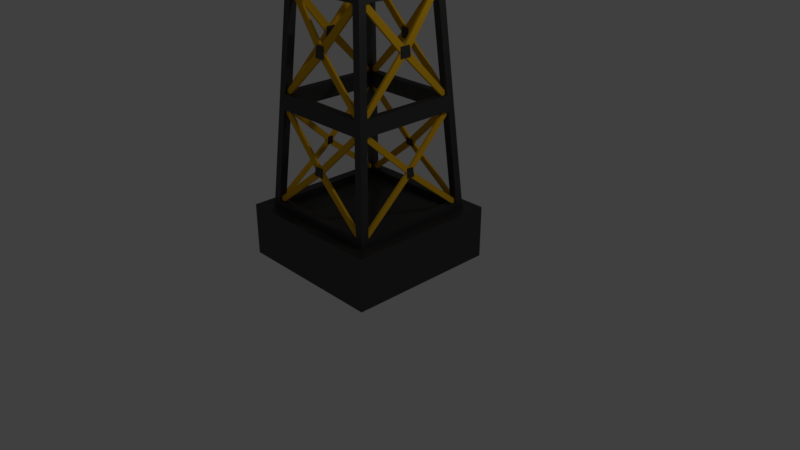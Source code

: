 # Source: radio_mast.blend  (saved by Blender 2.78.0; exported with 4.5.12 LTS)
import bpy
from mathutils import Matrix  # noqa: F401  (used for matrix-valued properties, if any)

bpy.ops.wm.read_factory_settings(use_empty=True)
scene = bpy.context.scene
scene.name = 'Scene'

# ---- collections
col_collection_1 = bpy.data.collections.new('Collection 1'); scene.collection.children.link(col_collection_1)

# ---- materials (node trees are filled in below, after node groups)
mat_metal = bpy.data.materials.new('Metal')
mat_metal.alpha_threshold = 0.0
mat_metal.roughness = 0.5
mat_yellow = bpy.data.materials.new('Yellow')
mat_yellow.alpha_threshold = 0.0
mat_yellow.roughness = 0.5

# ---- material node trees
mat_metal.use_nodes = True; mat_metal.node_tree.nodes.clear()
_N = mat_metal.node_tree.nodes; _L = mat_metal.node_tree.links
n0 = _N.new('ShaderNodeOutputMaterial'); n0.name = 'Material Output'; n0.location = (300, 300)
n1 = _N.new('ShaderNodeBsdfAnisotropic'); n1.name = 'Glossy BSDF'; n1.location = (10, 300)
n1.distribution = 'GGX'
n1.inputs[0].default_value = (0.09463, 0.09463, 0.09463, 1.0)
n1.inputs[1].default_value = 0.557
_L.new(n1.outputs[0], n0.inputs[0])
n0.is_active_output = True
mat_yellow.use_nodes = True; mat_yellow.node_tree.nodes.clear()
_N = mat_yellow.node_tree.nodes; _L = mat_yellow.node_tree.links
n0 = _N.new('ShaderNodeOutputMaterial'); n0.name = 'Material Output'; n0.location = (300, 300)
n1 = _N.new('ShaderNodeBsdfDiffuse'); n1.name = 'Diffuse BSDF'; n1.location = (10, 300)
n1.inputs[0].default_value = (0.8, 0.4387, 0.01341, 1.0)
_L.new(n1.outputs[0], n0.inputs[0])
n0.is_active_output = True

# ---- world
world_world = bpy.data.worlds.new('World'); scene.world = world_world
world_world.color = (0.05088, 0.05088, 0.05088)
world_world.use_sun_shadow = False
world_world.sun_shadow_jitter_overblur = 0.0
world_world.cycles.sampling_method = 'MANUAL'

# ---- cameras
cam_camera = bpy.data.cameras.new('Camera')
cam_camera.clip_end = 100.0
cam_camera.lens = 35.0
cam_camera.sensor_width = 32.0
cam_camera.sensor_height = 18.0
cam_camera.ortho_scale = 7.314
cam_camera.dof.focus_distance = 0.0

# ---- lights
light_lamp = bpy.data.lights.new('Lamp', 'POINT')
light_lamp.transmission_factor = 0.0
light_lamp.cutoff_distance = 30.0
light_lamp.energy = 100.0
light_lamp.shadow_buffer_clip_start = 1.001
light_lamp.shadow_soft_size = 0.1
light_lamp.shadow_maximum_resolution = 0.006
light_lamp.use_absolute_resolution = True

# ---- meshes
me_cylinder = bpy.data.meshes.new('Cylinder')
me_cylinder.from_pydata([(-6.871e-10, 0.1235, -0.8186), (-6.871e-10, 0.1235, 0.1281), (0.04385, 0.09823, -0.8186), (0.04385, 0.09823, 0.1281), (0.04385, 0.04759, -0.8186), (0.04385, 0.04759, 0.1281), (-5.114e-09, 0.02228, -0.8186), (-5.114e-09, 0.02228, 0.1281), (-0.04385, 0.04759, -0.8186), (-0.04385, 0.04759, 0.1281), (-0.04385, 0.09823, -0.8186), (-0.04385, 0.09823, 0.1281), (0.1569, 0.2813, -0.8088), (0.1569, 0.2813, 0.5), (0.2176, 0.2463, -0.8088), (0.2176, 0.2463, 0.5), (0.2176, 0.1763, -0.8088), (0.2176, 0.1763, 0.5), (0.1569, 0.1413, -0.8088), (0.1569, 0.1413, 0.5), (0.09632, 0.1763, -0.8088), (0.09632, 0.1763, 0.5), (0.09632, 0.2463, -0.8088), (0.09632, 0.2463, 0.5)], [], [(0, 1, 3, 2), (2, 3, 5, 4), (4, 5, 7, 6), (6, 7, 9, 8), (3, 1, 11, 9, 7, 5), (8, 9, 11, 10), (10, 11, 1, 0), (0, 2, 4, 6, 8, 10), (12, 13, 15, 14), (14, 15, 17, 16), (16, 17, 19, 18), (18, 19, 21, 20), (15, 13, 23, 21, 19, 17), (20, 21, 23, 22), (22, 23, 13, 12), (12, 14, 16, 18, 20, 22)])
me_cylinder.materials.append(mat_metal)
me_cylinder.use_remesh_preserve_volume = False
me_cylinder.use_remesh_preserve_attributes = False
me_cylinder.use_mirror_vertex_groups = False
me_cylinder.update()
me_cube = bpy.data.meshes.new('Cube')
me_cube.from_pydata([(1.0, 1.0, 0.0), (1.0, 1.0, 0.6841), (0.8311, 0.8311, 0.6725), (0.219, 0.3193, 7.606), (0.3119, 0.3119, 7.829), (0.4232, 0.323, 6.193), (0.427, 0.5272, 4.78), (0.6312, 0.5309, 3.367), (0.7205, 0.6203, 2.153), (1.788e-07, 1.0, 0.0), (2.384e-07, 1.0, 0.6841), (-0.0006981, 0.8311, 0.6725), (0.0, 0.3119, 7.706), (0.0, 0.3119, 7.829), (0.0, 0.7279, 2.053), (0.0, 0.6239, 3.466), (0.0, 0.5199, 4.88), (0.0, 0.4159, 6.293), (0.8311, -0.0006981, 0.6725), (0.3119, 0.0, 7.706), (0.3119, 0.0, 7.829), (0.7279, 0.0, 2.053), (0.6239, 0.0, 3.466), (0.5199, 0.0, 4.88), (0.4159, 0.0, 6.293), (1.0, -5.96e-08, 0.0), (1.0, -5.364e-07, 0.6841), (-1.49e-07, -1.788e-07, 0.6841), (8.941e-08, 1.192e-07, 0.0), (0.0, 0.0, 7.829), (0.3193, 0.219, 7.606), (0.0, 0.3193, 7.606), (-0.0006981, 0.8238, 0.7722), (0.6203, 0.7205, 2.153), (0.6349, 0.7352, 1.954), (0.7235, 0.8238, 0.7722), (0.323, 0.4232, 6.193), (0.3083, 0.4086, 6.392), (0.5272, 0.427, 4.78), (0.5126, 0.4123, 4.979), (0.5309, 0.6312, 3.367), (0.5163, 0.6165, 3.566), (0.0, 0.7352, 1.954), (0.0, 0.6165, 3.566), (7.451e-09, 0.5272, 4.78), (-7.451e-09, 0.4086, 6.392), (0.7205, -7.451e-09, 2.153), (0.6312, -7.451e-09, 3.367), (0.5126, 0.0, 4.979), (0.4232, -7.451e-09, 6.193), (0.8238, -0.0006982, 0.7722), (0.7279, 0.7279, 2.053), (0.7352, 0.6349, 1.954), (0.8238, 0.7235, 0.7722), (0.3119, 0.3119, 7.706), (0.4159, 0.4159, 6.293), (0.4086, 0.3083, 6.392), (0.5199, 0.5199, 4.88), (0.4123, 0.5126, 4.979), (0.6239, 0.6239, 3.466), (0.6165, 0.5163, 3.566), (0.0, 0.7205, 2.153), (0.0, 0.6312, 3.367), (7.451e-09, 0.5126, 4.979), (0.0, 0.4232, 6.193), (0.3193, -7.451e-09, 7.606), (0.7352, -7.451e-09, 1.954), (0.6165, -7.451e-09, 3.566), (0.5272, 0.0, 4.78), (0.4086, -1.49e-08, 6.392), (0.7238, 0.7238, 0.7649), (-0.0006981, 0.7241, 0.7649), (0.0, 0.3235, 6.186), (7.451e-09, 0.4128, 4.972), (7.451e-09, 0.4275, 4.773), (0.0, 0.5168, 3.559), (0.0, 0.5315, 3.359), (0.0, 0.6208, 2.146), (0.0, 0.6355, 1.946), (0.0, 0.2195, 7.599), (-7.451e-09, 0.3088, 6.385), (0.2193, 0.2193, 7.599), (0.6352, 0.6352, 1.946), (0.3086, 0.3086, 6.385), (0.4272, 0.4272, 4.773), (0.5163, 0.5168, 3.559), (0.3235, 0.323, 6.186), (0.4126, 0.4126, 4.972), (0.5312, 0.5312, 3.359), (0.6208, 0.6203, 2.146), (0.7241, -0.0006982, 0.7649), (0.3235, -7.451e-09, 6.186), (0.4128, 0.0, 4.972), (0.4275, 0.0, 4.773), (0.5168, -7.451e-09, 3.559), (0.5315, -7.451e-09, 3.359), (0.6208, -7.451e-09, 2.146), (0.6355, -7.451e-09, 1.946), (0.2195, -7.451e-09, 7.599), (0.3088, -1.49e-08, 6.385), (0.7238, 0.7238, 0.6815), (-0.0006981, 0.7241, 0.6815), (0.7241, -0.0006982, 0.6815), (0.0, 0.598, 3.364), (0.0, 0.5647, 3.362), (0.0, 0.654, 2.148), (0.0, 0.6873, 2.151), (0.6204, 0.6871, 2.151), (0.6206, 0.6537, 2.148), (0.5311, 0.5645, 3.362), (0.531, 0.5979, 3.364), (0.7234, 0.7234, 2.114), (0.7167, 0.6164, 2.205), (0.6164, 0.7167, 2.205), (0.6169, 0.6164, 2.198), (0.6166, 0.6832, 2.203), (0.6167, 0.6498, 2.2), (0.6642, 0.7279, 2.053), (0.5794, 0.7352, 1.954), (0.566, 0.7205, 2.153), (0.5797, 0.6352, 1.946), (0.5665, 0.6203, 2.146), (0.5662, 0.6871, 2.151), (0.5664, 0.6537, 2.148), (0.06531, 0.6669, 2.686), (0.06549, 0.6334, 2.684), (0.0, 0.6669, 2.686), (0.0, 0.6335, 2.684), (0.06166, 0.6611, 2.755), (0.06179, 0.6277, 2.753), (0.5353, 0.6021, 3.307), (0.5354, 0.5688, 3.304), (0.6288, 0.6288, 3.399), (0.6355, 0.5352, 3.309), (0.5352, 0.6355, 3.309), (0.5355, 0.5354, 3.302), (0.5585, 0.6239, 3.466), (0.4622, 0.6165, 3.566), (0.4753, 0.6312, 3.367), (0.4622, 0.5168, 3.559), (0.4756, 0.5312, 3.359), (0.4754, 0.5979, 3.364), (0.4755, 0.5646, 3.362), (0.0577, 0.6215, 2.827), (0.05761, 0.6549, 2.83), (0.0, 0.6549, 2.83), (0.0, 0.6216, 2.827), (0.7319, 0.7319, 1.999), (0.6384, 0.7387, 1.907), (0.7387, 0.6384, 1.907), (0.6387, 0.6387, 1.9), (0.6664, 0.8238, 0.7722), (0.7656, 0.8311, 0.6725), (0.6667, 0.7238, 0.7649), (0.6667, 0.7238, 0.6815), (0.8268, 0.8268, 0.7307), (0.7198, 0.8201, 0.822), (0.8201, 0.7198, 0.822), (0.7201, 0.7201, 0.8147), (0.635, 0.7019, 1.951), (0.6351, 0.6685, 1.949), (0.0, 0.6687, 1.949), (0.0, 0.702, 1.951), (-0.0006981, 0.7573, 0.7674), (-0.0006981, 0.7906, 0.7698), (0.7236, 0.7905, 0.7698), (0.7237, 0.7571, 0.7674), (0.5795, 0.7019, 1.951), (0.5796, 0.6685, 1.949), (0.6385, 0.7054, 1.904), (0.6386, 0.672, 1.902), (0.6665, 0.7905, 0.7698), (0.6666, 0.7572, 0.7674), (0.7199, 0.7867, 0.8196), (0.72, 0.7534, 0.8172), (0.06862, 0.7513, 1.299), (0.06871, 0.718, 1.297), (0.0, 0.7513, 1.299), (0.0, 0.718, 1.297), (0.06327, 0.7448, 1.353), (0.06336, 0.7115, 1.35), (0.05815, 0.7386, 1.403), (0.05824, 0.7053, 1.401), (0.0, 0.7386, 1.403), (0.0, 0.7053, 1.401), (0.6195, 0.6195, 3.525), (0.5125, 0.6128, 3.617), (0.6128, 0.5125, 3.617), (0.5126, 0.5131, 3.609), (0.5252, 0.5247, 4.812), (0.4314, 0.5312, 4.724), (0.5317, 0.4309, 4.724), (0.4317, 0.4312, 4.716), (0.4564, 0.5199, 4.88), (0.3749, 0.5272, 4.78), (0.362, 0.5126, 4.979), (0.3751, 0.4273, 4.773), (0.3622, 0.4126, 4.972), (0.515, 0.515, 4.946), (0.5083, 0.4081, 5.037), (0.4081, 0.5083, 5.037), (0.4083, 0.4083, 5.029), (0.0, 0.5833, 3.564), (0.0, 0.55, 3.561), (0.5163, 0.55, 3.561), (0.5163, 0.5833, 3.564), (0.4271, 0.4939, 4.777), (0.4271, 0.4606, 4.775), (7.451e-09, 0.4607, 4.775), (7.451e-09, 0.494, 4.777), (0.4622, 0.5833, 3.564), (0.4622, 0.55, 3.561), (0.5125, 0.5796, 3.614), (0.5125, 0.5463, 3.612), (0.4315, 0.4979, 4.721), (0.4316, 0.4645, 4.719), (0.3749, 0.4939, 4.777), (0.375, 0.4606, 4.775), (0.4207, 0.4207, 6.228), (0.4274, 0.3271, 6.137), (0.3271, 0.4274, 6.137), (0.3276, 0.3271, 6.13), (0.3498, 0.4159, 6.293), (0.2593, 0.4086, 6.392), (0.2716, 0.4232, 6.193), (0.2595, 0.3086, 6.385), (0.2721, 0.3231, 6.186), (0.4107, 0.4107, 6.364), (0.3038, 0.4041, 6.454), (0.4041, 0.3038, 6.454), (0.3041, 0.3041, 6.446), (0.3168, 0.3168, 7.64), (0.2232, 0.3234, 7.549), (0.3234, 0.2232, 7.549), (0.2234, 0.2234, 7.542), (0.2423, 0.3119, 7.706), (0.2423, 0.3119, 7.829), (0.2423, 0.0, 7.829), (0.1701, 0.3193, 7.606), (0.1703, 0.2193, 7.599), (0.4124, 0.4792, 4.977), (0.4125, 0.4459, 4.974), (0.3233, 0.3564, 6.188), (0.3232, 0.3898, 6.191), (7.451e-09, 0.4793, 4.977), (7.451e-09, 0.4461, 4.974), (0.0, 0.39, 6.191), (0.0, 0.3568, 6.188), (0.362, 0.4792, 4.977), (0.3621, 0.4459, 4.974), (0.4082, 0.475, 5.034), (0.4083, 0.4417, 5.032), (0.3273, 0.3939, 6.135), (0.3274, 0.3605, 6.132), (0.2718, 0.3899, 6.191), (0.2719, 0.3565, 6.188), (0.2191, 0.2859, 7.604), (0.2192, 0.2526, 7.601), (0.0, 0.2528, 7.601), (0.0, 0.286, 7.604), (-7.451e-09, 0.3421, 6.388), (-7.451e-09, 0.3753, 6.39), (0.3085, 0.3419, 6.388), (0.3084, 0.3752, 6.39), (0.2594, 0.3752, 6.39), (0.2594, 0.3419, 6.388), (0.3039, 0.3707, 6.451), (0.304, 0.3374, 6.449), (0.2233, 0.2901, 7.547), (0.2233, 0.2568, 7.545), (0.1702, 0.2859, 7.604), (0.1703, 0.2526, 7.601), (0.0644, 0.5517, 4.203), (0.06449, 0.5183, 4.201), (0.06854, 0.5565, 4.136), (0.06858, 0.5232, 4.133), (0.0, 0.5517, 4.203), (0.0, 0.5183, 4.201), (0.07194, 0.5278, 4.071), (0.07194, 0.5611, 4.074), (0.0, 0.5611, 4.074), (0.0, 0.5278, 4.071), (0.05804, 0.4326, 5.512), (0.05813, 0.3993, 5.51), (0.0, 0.4326, 5.512), (0.0, 0.3993, 5.51), (0.05444, 0.4285, 5.581), (0.05457, 0.3951, 5.579), (0.05112, 0.391, 5.646), (0.05094, 0.4244, 5.648), (0.0, 0.4245, 5.648), (0.0, 0.3911, 5.646), (0.05611, 0.3279, 6.908), (0.05602, 0.3612, 6.911), (0.0, 0.3612, 6.911), (0.0, 0.3279, 6.908), (0.05164, 0.3562, 6.981), (0.05173, 0.3228, 6.978), (0.04761, 0.3515, 7.046), (0.04769, 0.3181, 7.043), (0.0, 0.3515, 7.046), (0.0, 0.3182, 7.043), (0.8238, 0.6765, 0.7722), (0.8311, 0.7771, 0.6725), (0.7238, 0.6768, 0.7649), (0.7238, 0.6768, 0.6815), (0.7279, 0.6639, 2.053), (0.7205, 0.5658, 2.153), (0.7352, 0.5791, 1.954), (0.6208, 0.5658, 2.146), (0.6352, 0.5794, 1.946), (0.6239, 0.5584, 3.466), (0.6312, 0.4752, 3.367), (0.6165, 0.4621, 3.566), (0.5163, 0.4625, 3.559), (0.5312, 0.4754, 3.359), (0.5199, 0.4524, 4.88), (0.5126, 0.3588, 4.979), (0.5272, 0.3716, 4.78), (0.4126, 0.359, 4.972), (0.4273, 0.3718, 4.773), (0.4159, 0.3456, 6.293), (0.4232, 0.2684, 6.193), (0.4086, 0.2562, 6.392), (0.3086, 0.2564, 6.385), (0.3235, 0.2684, 6.186), (0.3119, 0.2401, 7.706), (0.3119, 0.2401, 7.829), (0.0, 0.2401, 7.829), (0.3193, 0.1685, 7.606), (0.2193, 0.1687, 7.599), (0.2423, 0.2401, 7.829), (0.3752, 0.3084, 6.39), (0.3419, 0.3085, 6.388), (0.2526, 0.2192, 7.601), (0.2859, 0.2191, 7.604), (0.3753, -1.49e-08, 6.39), (0.3421, -1.49e-08, 6.388), (0.2528, -7.451e-09, 7.601), (0.286, -7.451e-09, 7.604), (0.3707, 0.3039, 6.451), (0.3374, 0.304, 6.449), (0.2901, 0.2233, 7.547), (0.2568, 0.2233, 7.545), (0.3753, 0.2562, 6.39), (0.3419, 0.2563, 6.388), (0.2859, 0.1686, 7.604), (0.2526, 0.1687, 7.601), (0.3568, 0.323, 6.188), (0.39, 0.323, 6.191), (0.4792, 0.4124, 4.977), (0.4459, 0.4125, 4.974), (0.4793, 0.0, 4.977), (0.4461, 0.0, 4.974), (0.3568, -7.451e-09, 6.188), (0.39, -7.451e-09, 6.191), (0.475, 0.4082, 5.034), (0.4417, 0.4082, 5.032), (0.3941, 0.3271, 6.135), (0.3609, 0.3271, 6.132), (0.4792, 0.3589, 4.977), (0.4459, 0.3589, 4.974), (0.39, 0.2684, 6.191), (0.3568, 0.2684, 6.188), (0.5497, 0.5166, 3.561), (0.5831, 0.5164, 3.564), (0.4939, 0.4271, 4.777), (0.4606, 0.4271, 4.775), (0.5833, -7.451e-09, 3.564), (0.55, -7.451e-09, 3.561), (0.4607, 0.0, 4.775), (0.494, 0.0, 4.777), (0.5794, 0.5127, 3.614), (0.546, 0.5129, 3.612), (0.4984, 0.431, 4.721), (0.465, 0.4311, 4.719), (0.5831, 0.4622, 3.564), (0.5497, 0.4624, 3.561), (0.4939, 0.3716, 4.777), (0.4606, 0.3717, 4.775), (0.6873, 0.6203, 2.151), (0.654, 0.6203, 2.148), (0.654, -7.451e-09, 2.148), (0.6873, -7.451e-09, 2.151), (0.598, -7.451e-09, 3.364), (0.5647, -7.451e-09, 3.362), (0.5645, 0.5311, 3.362), (0.5979, 0.531, 3.364), (0.6834, 0.6164, 2.203), (0.6502, 0.6164, 2.2), (0.6021, 0.5353, 3.307), (0.5688, 0.5354, 3.304), (0.6873, 0.5658, 2.151), (0.654, 0.5658, 2.148), (0.5979, 0.4753, 3.364), (0.5646, 0.4754, 3.362), (0.6685, 0.6351, 1.949), (0.7019, 0.635, 1.951), (0.702, -7.451e-09, 1.951), (0.6687, -7.451e-09, 1.949), (0.7573, -0.0006982, 0.7674), (0.7906, -0.0006982, 0.7698), (0.7905, 0.7236, 0.7698), (0.7571, 0.7237, 0.7674), (0.7054, 0.6385, 1.904), (0.672, 0.6386, 1.902), (0.7867, 0.7199, 0.8196), (0.7534, 0.72, 0.8172), (0.7905, 0.6766, 0.7698), (0.7572, 0.6767, 0.7674), (0.7019, 0.5792, 1.951), (0.6685, 0.5793, 1.949), (0.3136, 0.05734, 7.064), (0.347, 0.05725, 7.066), (0.3528, 0.056, 7.004), (0.3194, 0.05609, 7.002), (0.347, -3.453e-05, 7.066), (0.3137, 3.453e-05, 7.064), (0.3589, 0.05509, 6.937), (0.3256, 0.05518, 6.935), (0.06326, 0.7578, 1.354), (0.05815, 0.7516, 1.405), (0.3589, -3.728e-05, 6.937), (0.3256, 3.728e-05, 6.935), (0.4399, 0.05325, 5.663), (0.4731, 0.05325, 5.666), (0.4783, 0.05403, 5.6), (0.4451, 0.05407, 5.598), (0.4731, 0.0, 5.666), (0.4399, 0.0, 5.663), (0.4837, 0.05492, 5.533), (0.4503, 0.05501, 5.531), (-6.199e-06, 0.7643, 1.301), (0.06862, 0.7643, 1.301), (0.4837, -3.906e-05, 5.533), (0.4503, 3.906e-05, 5.531), (0.5539, 0.06724, 4.243), (0.5206, 0.06733, 4.24), (0.5607, 0.06833, 4.173), (0.5274, 0.06847, 4.171), (0.5539, 0.0, 4.243), (0.5206, 0.0, 4.24), (0.5334, 0.06937, 4.108), (0.5668, 0.06919, 4.11), (-6.199e-06, 0.7516, 1.405), (6.322e-06, 0.6818, 2.687), (0.5668, 0.0, 4.11), (0.5334, 0.0, 4.108), (0.6223, 0.06292, 2.837), (0.6556, 0.06283, 2.839), (0.6601, 0.06737, 2.771), (0.6268, 0.06741, 2.768), (0.6556, 0.0, 2.839), (0.6223, 0.0, 2.837), (0.6641, 0.07151, 2.708), (0.6309, 0.07151, 2.705), (0.06532, 0.6818, 2.687), (0.06167, 0.676, 2.756), (0.6641, 0.0, 2.708), (0.6309, 0.0, 2.705), (0.7517, 0.04862, 1.308), (0.7183, 0.04871, 1.306), (0.7449, 0.044, 1.366), (0.7116, 0.04409, 1.363), (0.7517, 0.0, 1.308), (0.7184, 0.0, 1.306), (0.7051, 0.03971, 1.418), (0.7385, 0.03962, 1.42), (0.05762, 0.6698, 2.831), (6.322e-06, 0.6698, 2.831), (0.7385, 0.0, 1.42), (0.7051, 0.0, 1.418), (0.6689, -1.52e-06, 2.84), (0.6689, 0.06283, 2.84), (0.6734, 0.06737, 2.772), (0.6774, 0.07151, 2.708), (0.6774, -1.52e-06, 2.708), (0.5666, -5.666e-06, 4.244), (0.5666, 0.06723, 4.244), (0.5734, 0.06832, 4.175), (0.5795, 0.06919, 4.111), (0.5795, -5.666e-06, 4.111), (0.06855, 0.5726, 4.137), (0.06441, 0.5678, 4.205), (1.167e-05, 0.5678, 4.205), (1.167e-05, 0.5772, 4.075), (0.07195, 0.5772, 4.075), (3.941e-06, 0.4421, 5.513), (0.05805, 0.442, 5.513), (0.05444, 0.4379, 5.582), (0.05094, 0.4339, 5.649), (3.941e-06, 0.4339, 5.649), (0.4817, 3.055e-07, 5.667), (0.4817, 0.05325, 5.667), (0.487, 0.05403, 5.601), (0.4923, 0.05492, 5.534), (0.4923, -3.875e-05, 5.534), (4.502e-06, 0.3735, 6.911), (0.05602, 0.3735, 6.911), (0.05165, 0.3684, 6.981), (0.04761, 0.3637, 7.047), (4.502e-06, 0.3638, 7.047), (0.3594, -3.541e-05, 7.067), (0.3594, 0.05725, 7.067), (0.3652, 0.056, 7.005), (0.3713, 0.05509, 6.939), (0.3713, -3.816e-05, 6.939), (0.7619, 0.04399, 1.368), (0.7686, 0.04861, 1.31), (0.7686, -9.928e-06, 1.31), (0.7554, -9.928e-06, 1.422), (0.7554, 0.03961, 1.422)], [], [(211, 203, 75, 139), (326, 54, 4, 327), (168, 160, 82, 120), (251, 241, 87, 201), (1, 0, 9, 10), (235, 12, 13, 236), (395, 385, 95, 315), (347, 338, 98, 330), (375, 367, 84, 192), (393, 381, 89, 309), (0, 25, 28, 9), (1, 10, 27, 26), (0, 1, 26, 25), (331, 327, 4, 236), (238, 31, 12, 235), (148, 34, 51, 147), (232, 3, 54, 231), (199, 39, 57, 198), (190, 6, 57, 189), (112, 8, 51, 111), (118, 42, 14, 117), (137, 41, 59, 136), (194, 44, 16, 193), (223, 37, 55, 222), (151, 35, 2, 152), (307, 46, 21, 306), (312, 7, 59, 311), (317, 48, 23, 316), (322, 5, 55, 321), (157, 53, 2, 155), (302, 50, 18, 303), (229, 56, 55, 227), (220, 36, 55, 218), (187, 60, 59, 185), (134, 40, 59, 132), (119, 33, 51, 117), (138, 62, 15, 136), (195, 58, 57, 193), (224, 64, 17, 222), (329, 30, 54, 326), (308, 52, 51, 306), (313, 67, 22, 311), (318, 38, 57, 316), (323, 69, 24, 321), (271, 257, 81, 239), (116, 108, 89, 114), (217, 207, 84, 196), (174, 166, 70, 158), (123, 105, 77, 121), (265, 260, 80, 225), (267, 262, 83, 230), (142, 109, 88, 140), (172, 163, 71, 153), (249, 245, 73, 197), (213, 204, 85, 188), (255, 242, 86, 226), (411, 399, 97, 310), (361, 351, 87, 319), (377, 364, 85, 314), (363, 354, 91, 325), (409, 403, 70, 304), (359, 348, 86, 221), (405, 396, 82, 150), (379, 370, 93, 320), (345, 333, 83, 324), (343, 334, 81, 234), (391, 386, 88, 135), (225, 80, 72, 226), (324, 83, 86, 325), (319, 87, 84, 320), (196, 197, 73, 74), (314, 85, 88, 315), (139, 75, 76, 140), (309, 89, 82, 310), (120, 121, 77, 78), (304, 70, 100, 305), (153, 71, 101, 154), (138, 40, 110, 141), (109, 142, 146, 143), (119, 61, 106, 122), (122, 106, 105, 123), (113, 33, 107, 115), (108, 116, 129, 125), (130, 115, 116, 131), (134, 113, 115, 130), (381, 389, 114, 89), (131, 116, 114, 135), (33, 113, 111, 51), (133, 112, 111, 132), (107, 122, 126, 124), (33, 119, 122, 107), (82, 89, 121, 120), (108, 123, 121, 89), (61, 119, 117, 14), (34, 118, 117, 51), (161, 168, 120, 78), (128, 124, 125, 129), (124, 126, 127, 125), (122, 123, 127, 126), (123, 108, 125, 127), (116, 115, 128, 129), (115, 107, 124, 128), (7, 133, 132, 59), (109, 131, 135, 88), (40, 134, 130, 110), (130, 131, 129, 128), (389, 391, 135, 114), (113, 134, 132, 111), (103, 141, 142, 104), (62, 138, 141, 103), (85, 139, 140, 88), (104, 142, 140, 76), (40, 138, 136, 59), (43, 137, 136, 15), (204, 211, 139, 85), (145, 144, 143, 146), (144, 128, 129, 143), (131, 109, 143, 129), (142, 141, 145, 146), (141, 110, 144, 145), (110, 130, 128, 144), (407, 405, 150, 158), (160, 170, 150, 82), (52, 149, 147, 51), (156, 148, 147, 155), (70, 153, 154, 100), (166, 172, 153, 70), (32, 151, 152, 11), (35, 156, 155, 2), (403, 407, 158, 70), (170, 174, 158, 150), (149, 157, 155, 147), (148, 156, 173, 169), (169, 173, 174, 170), (35, 151, 171, 165), (166, 174, 180, 176), (34, 148, 169, 159), (170, 160, 182, 180), (42, 118, 167, 162), (162, 167, 168, 161), (151, 32, 164, 171), (171, 164, 163, 172), (156, 35, 165, 173), (165, 171, 177, 175), (118, 34, 159, 167), (160, 168, 184, 182), (177, 183, 444, 432), (175, 177, 432, 433), (172, 166, 176, 178), (173, 165, 175, 179), (174, 173, 179, 180), (171, 172, 178, 177), (421, 420, 433, 432, 444), (179, 175, 433, 420), (167, 159, 181, 183), (169, 170, 180, 179), (168, 167, 183, 184), (159, 169, 179, 181), (215, 213, 188, 192), (191, 187, 185, 189), (41, 186, 185, 59), (364, 373, 188, 85), (38, 191, 189, 57), (207, 215, 192, 84), (186, 190, 189, 185), (373, 375, 192, 188), (84, 87, 197, 196), (241, 249, 197, 87), (208, 217, 196, 74), (63, 195, 193, 16), (6, 194, 193, 57), (351, 357, 201, 87), (58, 200, 198, 57), (219, 199, 198, 218), (253, 251, 201, 221), (44, 194, 216, 209), (209, 216, 217, 208), (6, 190, 214, 206), (207, 217, 277, 273), (190, 186, 212, 214), (214, 212, 213, 215), (41, 137, 210, 205), (211, 204, 278, 281), (186, 41, 205, 212), (204, 213, 275, 278), (194, 6, 206, 216), (206, 214, 274, 272), (137, 43, 202, 210), (210, 202, 203, 211), (242, 253, 221, 86), (5, 219, 218, 55), (357, 359, 221, 201), (200, 220, 218, 198), (83, 225, 226, 86), (247, 255, 226, 72), (262, 265, 225, 83), (36, 224, 222, 55), (45, 223, 222, 17), (333, 341, 230, 83), (269, 267, 230, 234), (233, 229, 227, 231), (37, 228, 227, 55), (30, 233, 231, 54), (257, 269, 234, 81), (341, 343, 234, 230), (228, 232, 231, 227), (258, 271, 239, 79), (3, 238, 235, 54), (328, 331, 236, 13), (54, 235, 236, 4), (64, 224, 254, 246), (246, 254, 255, 247), (36, 220, 252, 243), (242, 255, 291, 288), (220, 200, 250, 252), (252, 250, 251, 253), (58, 195, 248, 240), (240, 248, 284, 282), (224, 36, 243, 254), (243, 252, 286, 289), (195, 63, 244, 248), (248, 244, 245, 249), (200, 58, 240, 250), (251, 250, 286, 287), (31, 238, 270, 259), (259, 270, 271, 258), (3, 232, 268, 256), (270, 256, 298, 300), (232, 228, 266, 268), (268, 266, 267, 269), (37, 223, 264, 263), (265, 262, 292, 295), (228, 37, 263, 266), (262, 267, 297, 292), (223, 45, 261, 264), (264, 261, 260, 265), (238, 3, 256, 270), (269, 257, 299, 297), (272, 274, 275, 273), (276, 272, 273, 277), (215, 207, 273, 275), (216, 206, 272, 276), (217, 216, 276, 277), (214, 215, 275, 274), (279, 280, 281, 278), (274, 279, 278, 275), (212, 205, 279, 274), (213, 212, 274, 275), (205, 210, 280, 279), (210, 211, 281, 280), (282, 284, 285, 283), (286, 282, 283, 287), (248, 249, 285, 284), (241, 251, 287, 283), (249, 241, 283, 285), (250, 240, 282, 286), (289, 286, 287, 288), (290, 289, 288, 291), (253, 242, 288, 287), (255, 254, 290, 291), (254, 243, 289, 290), (252, 253, 287, 286), (293, 294, 295, 292), (296, 293, 292, 297), (266, 263, 293, 296), (267, 266, 296, 297), (263, 264, 294, 293), (264, 265, 295, 294), (298, 296, 297, 299), (300, 298, 299, 301), (271, 270, 300, 301), (268, 269, 297, 296), (257, 271, 301, 299), (256, 268, 296, 298), (90, 304, 305, 102), (400, 409, 304, 90), (53, 302, 303, 2), (96, 309, 310, 97), (396, 411, 310, 82), (66, 308, 306, 21), (8, 307, 306, 51), (382, 393, 309, 96), (94, 314, 315, 95), (369, 377, 314, 94), (60, 313, 311, 59), (47, 312, 311, 22), (386, 395, 315, 88), (92, 319, 320, 93), (367, 379, 320, 84), (353, 361, 319, 92), (68, 318, 316, 23), (39, 317, 316, 57), (99, 324, 325, 91), (337, 345, 324, 99), (348, 363, 325, 86), (56, 323, 321, 55), (49, 322, 321, 24), (29, 237, 331, 328), (65, 329, 326, 19), (237, 20, 327, 331), (334, 347, 330, 81), (19, 326, 327, 20), (30, 329, 346, 335), (346, 347, 417, 416), (69, 323, 344, 336), (336, 344, 345, 337), (229, 233, 342, 340), (340, 342, 343, 341), (56, 229, 340, 332), (345, 344, 422, 423), (233, 30, 335, 342), (347, 334, 412, 417), (323, 56, 332, 344), (344, 332, 418, 422), (329, 65, 339, 346), (346, 339, 338, 347), (5, 322, 362, 349), (349, 362, 428, 425), (48, 317, 360, 352), (352, 360, 361, 353), (199, 219, 358, 356), (356, 358, 359, 357), (39, 199, 356, 350), (356, 357, 427, 426), (219, 5, 349, 358), (359, 358, 426, 427), (322, 49, 355, 362), (362, 355, 354, 363), (317, 39, 350, 360), (350, 356, 426, 430), (38, 318, 378, 366), (379, 367, 437, 441), (67, 313, 376, 368), (368, 376, 377, 369), (187, 191, 374, 372), (372, 374, 375, 373), (60, 187, 372, 365), (376, 365, 443, 446), (318, 68, 371, 378), (378, 371, 370, 379), (313, 60, 365, 376), (373, 364, 442, 439), (191, 38, 366, 374), (374, 366, 436, 438), (7, 312, 394, 387), (394, 395, 453, 452), (46, 307, 392, 383), (383, 392, 393, 382), (112, 133, 390, 388), (388, 390, 391, 389), (8, 112, 388, 380), (393, 392, 458, 459), (133, 7, 387, 390), (395, 386, 448, 453), (307, 8, 380, 392), (392, 380, 454, 458), (312, 47, 384, 394), (394, 384, 385, 395), (52, 308, 410, 397), (397, 410, 470, 467), (50, 302, 408, 401), (401, 408, 409, 400), (53, 157, 406, 402), (403, 409, 465, 461), (157, 149, 404, 406), (406, 404, 405, 407), (149, 52, 397, 404), (405, 404, 462, 463), (302, 53, 402, 408), (402, 406, 462, 460), (308, 66, 398, 410), (410, 398, 399, 411), (413, 416, 417, 412), (414, 413, 412, 415), (342, 335, 413, 414), (343, 342, 414, 415), (335, 346, 416, 413), (334, 343, 415, 412), (418, 414, 415, 419), (422, 418, 419, 423), (332, 340, 414, 418), (340, 341, 415, 414), (333, 345, 423, 419), (341, 333, 419, 415), (425, 428, 429, 424), (426, 425, 424, 427), (348, 359, 427, 424), (363, 348, 424, 429), (362, 363, 429, 428), (358, 349, 425, 426), (430, 426, 427, 431), (434, 430, 431, 435), (351, 361, 435, 431), (357, 351, 431, 427), (360, 350, 430, 434), (361, 360, 434, 435), (436, 440, 441, 437), (438, 436, 437, 439), (378, 379, 441, 440), (375, 374, 438, 439), (367, 375, 439, 437), (366, 378, 440, 436), (443, 438, 439, 442), (446, 443, 442, 447), (377, 376, 446, 447), (365, 372, 438, 443), (372, 373, 439, 438), (364, 377, 447, 442), (449, 452, 453, 448), (450, 449, 448, 451), (390, 387, 449, 450), (391, 390, 450, 451), (387, 394, 452, 449), (386, 391, 451, 448), (454, 450, 451, 455), (458, 454, 455, 459), (380, 388, 450, 454), (388, 389, 451, 450), (381, 393, 459, 455), (389, 381, 455, 451), (460, 462, 463, 461), (464, 460, 461, 465), (407, 403, 461, 463), (408, 402, 460, 464), (409, 408, 464, 465), (406, 407, 463, 462), (467, 470, 471, 466), (462, 467, 466, 463), (396, 405, 463, 466), (411, 396, 466, 471), (410, 411, 471, 470), (404, 397, 467, 462), (181, 179, 420, 421), (183, 181, 421, 444), (178, 176, 180, 182, 184), (466, 463, 461, 465, 471), (459, 453, 448, 451, 455), (146, 127, 125, 129, 143), (447, 441, 437, 439, 442), (275, 273, 277, 281, 278), (435, 431, 427, 424, 429), (291, 285, 283, 287, 288), (126, 145, 469, 445), (445, 469, 468, 457, 456), (145, 144, 468, 469), (128, 124, 456, 457), (124, 126, 445, 456), (144, 128, 457, 468), (449, 452, 472, 473), (472, 476, 475, 474, 473), (452, 458, 476, 472), (458, 454, 475, 476), (454, 450, 474, 475), (450, 449, 473, 474), (436, 478, 479, 438), (481, 480, 479, 478, 477), (440, 477, 478, 436), (446, 481, 477, 440), (438, 479, 480, 443), (443, 480, 481, 446), (280, 276, 484, 485), (482, 486, 485, 484, 483), (276, 272, 483, 484), (272, 274, 482, 483), (279, 280, 485, 486), (274, 279, 486, 482), (290, 491, 487, 284), (491, 490, 489, 488, 487), (286, 489, 490, 289), (282, 488, 489, 286), (289, 490, 491, 290), (284, 487, 488, 282), (425, 493, 494, 426), (496, 495, 494, 493, 492), (426, 494, 495, 430), (428, 492, 493, 425), (434, 496, 492, 428), (430, 495, 496, 434), (298, 296, 499, 500), (497, 501, 500, 499, 498), (296, 293, 498, 499), (300, 298, 500, 501), (294, 300, 501, 497), (293, 294, 497, 498), (414, 413, 503, 504), (502, 506, 505, 504, 503), (416, 422, 506, 502), (413, 416, 502, 503), (422, 418, 505, 506), (418, 414, 504, 505), (464, 509, 510, 470), (511, 510, 509, 508, 507), (470, 510, 511, 467), (467, 511, 507, 462), (460, 508, 509, 464), (462, 507, 508, 460), (295, 292, 297, 299, 301), (423, 417, 412, 415, 419)])
me_cube.polygons.foreach_set('material_index', [0, 0, 0, 0, 0, 0, 0, 0, 0, 0, 0, 0, 0, 0, 0, 0, 0, 0, 0, 0, 0, 0, 0, 0, 0, 0, 0, 0, 0, 0, 0, 0, 0, 0, 0, 0, 0, 0, 0, 0, 0, 0, 0, 0, 0, 0, 0, 0, 0, 0, 0, 0, 0, 0, 0, 0, 0, 0, 0, 0, 0, 0, 0, 0, 0, 0, 0, 0, 0, 0, 0, 0, 0, 0, 0, 0, 0, 0, 1, 0, 0, 0, 1, 0, 0, 0, 0, 0, 0, 1, 0, 0, 0, 0, 0, 0, 0, 0, 1, 1, 1, 1, 0, 0, 0, 1, 0, 0, 0, 0, 0, 0, 0, 0, 0, 0, 0, 1, 1, 1, 1, 0, 0, 0, 0, 0, 0, 0, 0, 0, 0, 0, 0, 0, 0, 1, 0, 1, 0, 0, 0, 0, 0, 1, 0, 1, 0, 0, 1, 1, 1, 1, 0, 0, 1, 1, 1, 1, 0, 0, 0, 0, 0, 0, 0, 0, 0, 0, 0, 0, 0, 0, 0, 0, 0, 0, 0, 0, 1, 0, 0, 0, 1, 0, 1, 0, 1, 0, 0, 0, 0, 0, 0, 0, 0, 0, 0, 0, 0, 0, 0, 0, 0, 0, 0, 0, 0, 0, 0, 0, 0, 0, 0, 1, 0, 0, 0, 1, 0, 1, 0, 0, 0, 1, 0, 0, 0, 1, 0, 0, 0, 1, 0, 1, 0, 0, 0, 1, 0, 0, 1, 1, 1, 1, 0, 0, 1, 1, 1, 1, 0, 0, 1, 1, 1, 1, 0, 0, 1, 1, 1, 1, 0, 0, 1, 1, 1, 1, 0, 0, 1, 1, 1, 1, 0, 0, 0, 0, 0, 0, 0, 0, 0, 0, 0, 0, 0, 0, 0, 0, 0, 0, 0, 0, 0, 0, 0, 0, 0, 0, 0, 0, 0, 1, 0, 0, 0, 0, 0, 1, 0, 1, 0, 1, 0, 0, 0, 1, 0, 0, 0, 0, 0, 1, 0, 1, 0, 0, 0, 1, 0, 1, 0, 0, 0, 0, 0, 1, 0, 0, 0, 1, 0, 1, 0, 1, 0, 0, 0, 0, 0, 1, 0, 1, 0, 1, 0, 0, 0, 1, 0, 0, 0, 1, 0, 0, 0, 1, 0, 1, 0, 0, 0, 0, 1, 1, 1, 1, 0, 0, 1, 1, 1, 1, 0, 0, 1, 1, 1, 1, 0, 0, 1, 1, 1, 1, 0, 0, 1, 1, 1, 1, 0, 0, 1, 1, 1, 1, 0, 0, 1, 1, 1, 1, 0, 0, 1, 1, 1, 1, 0, 0, 1, 1, 1, 1, 0, 0, 1, 1, 1, 1, 0, 0, 0, 0, 0, 0, 0, 0, 0, 0, 0, 0, 0, 0, 0, 0, 0, 0, 0, 0, 0, 0, 0, 0, 0, 0, 0, 0, 0, 0, 0, 0, 0, 0, 0, 0, 0, 0, 0, 0, 0, 0, 0, 0, 0, 0, 0, 0, 0, 0, 0, 0, 0, 0, 0, 0, 0, 0, 0, 0, 0, 0, 0, 0, 0, 0])
me_cube.materials.append(mat_metal)
me_cube.materials.append(mat_yellow)
me_cube.use_remesh_preserve_volume = False
me_cube.use_remesh_preserve_attributes = False
me_cube.use_mirror_vertex_groups = False
me_cube.update()

# ---- objects
ob_cylinder = bpy.data.objects.new('Cylinder', me_cylinder)
ob_cube = bpy.data.objects.new('Cube', me_cube)
ob_lamp = bpy.data.objects.new('Lamp', light_lamp)
ob_camera = bpy.data.objects.new('Camera', cam_camera)

# ---- transforms, parenting, visibility, modifiers, constraints
ob_cylinder.location = (-0.09594, -0.1681, 8.637)
ob_cylinder.lineart.crease_threshold = 0.0
ob_cube.location = (0.0, 0.0, 0.0)
ob_cube.lock_rotations_4d = False
ob_cube.empty_display_type = 'ARROWS'
ob_cube.lineart.crease_threshold = 0.0
_m = ob_cube.modifiers.new('Mirror', 'MIRROR')
_m.use_axis = (True, True, False)
ob_lamp.location = (4.076, 1.005, 5.904)
ob_lamp.rotation_euler = (0.6503, 0.05522, 1.866)
ob_lamp.lock_rotations_4d = False
ob_lamp.empty_display_type = 'ARROWS'
ob_lamp.color = (0.0, 0.0, 0.0, 0.0)
ob_lamp.lineart.crease_threshold = 0.0
ob_camera.location = (7.481, -6.508, 5.344)
ob_camera.rotation_euler = (1.109, 0.0, 0.8149)
ob_camera.lock_rotations_4d = False
ob_camera.empty_display_type = 'ARROWS'
ob_camera.color = (0.0, 0.0, 0.0, 0.0)
ob_camera.display_type = 'WIRE'
ob_camera.lineart.crease_threshold = 0.0

# ---- collection membership
col_collection_1.objects.link(ob_cylinder)
col_collection_1.objects.link(ob_cube)
col_collection_1.objects.link(ob_lamp)
col_collection_1.objects.link(ob_camera)

# ---- scene / render settings (as saved in the file)
scene.camera = ob_camera
scene.frame_start = 1; scene.frame_end = 250; scene.frame_set(1)
scene.render.engine = 'CYCLES'
scene.render.resolution_percentage = 50
scene.render.dither_intensity = 0.0
scene.cycles.use_denoising = False
scene.cycles.samples = 128
scene.cycles.sampling_pattern = 'TABULATED_SOBOL'
scene.cycles.light_sampling_threshold = 0.0
scene.cycles.use_adaptive_sampling = False
scene.cycles.use_light_tree = False
scene.cycles.blur_glossy = 0.0
scene.cycles.sample_clamp_indirect = 0.0
scene.view_settings.view_transform = 'Standard'
bpy.context.view_layer.update()
